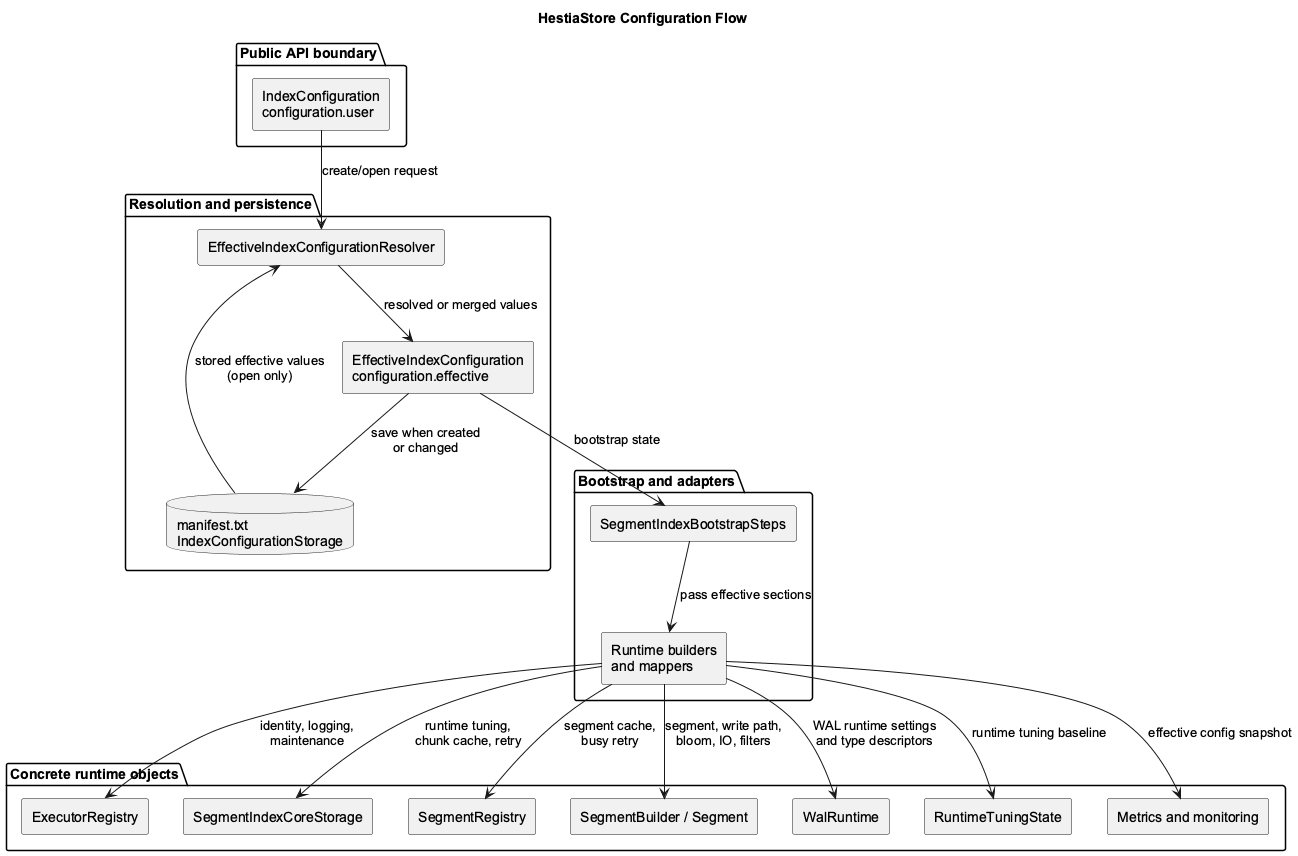

The diagram above was rendered by PlantUML. Its source (embedded in the PNG):
@startuml
skinparam backgroundColor #FFFFFF
skinparam shadowing false
skinparam componentStyle rectangle
skinparam defaultFontName Arial
skinparam packageTitleAlignment left

title HestiaStore Configuration Flow

package "Public API boundary" {
  [IndexConfiguration\nconfiguration.user] as UserConfiguration
}

package "Resolution and persistence" {
  [EffectiveIndexConfigurationResolver] as Resolver
  [EffectiveIndexConfiguration\nconfiguration.effective] as EffectiveConfiguration
  database "manifest.txt\nIndexConfigurationStorage" as PersistentConfiguration
}

package "Bootstrap and adapters" {
  [SegmentIndexBootstrapSteps] as Bootstrap
  [Runtime builders\nand mappers] as RuntimeBuilders
}

package "Concrete runtime objects" {
  [ExecutorRegistry] as ExecutorRegistry
  [SegmentIndexCoreStorage] as CoreStorage
  [SegmentRegistry] as SegmentRegistry
  [SegmentBuilder / Segment] as Segment
  [WalRuntime] as WalRuntime
  [RuntimeTuningState] as RuntimeTuning
  [Metrics and monitoring] as Metrics
}

UserConfiguration --> Resolver : create/open request
PersistentConfiguration --> Resolver : stored effective values\n(open only)
Resolver --> EffectiveConfiguration : resolved or merged values
EffectiveConfiguration --> PersistentConfiguration : save when created\nor changed

EffectiveConfiguration --> Bootstrap : bootstrap state
Bootstrap --> RuntimeBuilders : pass effective sections

RuntimeBuilders --> ExecutorRegistry : identity, logging,\nmaintenance
RuntimeBuilders --> CoreStorage : runtime tuning,\nchunk cache, retry
RuntimeBuilders --> SegmentRegistry : segment cache,\nbusy retry
RuntimeBuilders --> Segment : segment, write path,\nbloom, IO, filters
RuntimeBuilders --> WalRuntime : WAL runtime settings\nand type descriptors
RuntimeBuilders --> RuntimeTuning : runtime tuning baseline
RuntimeBuilders --> Metrics : effective config snapshot
@enduml